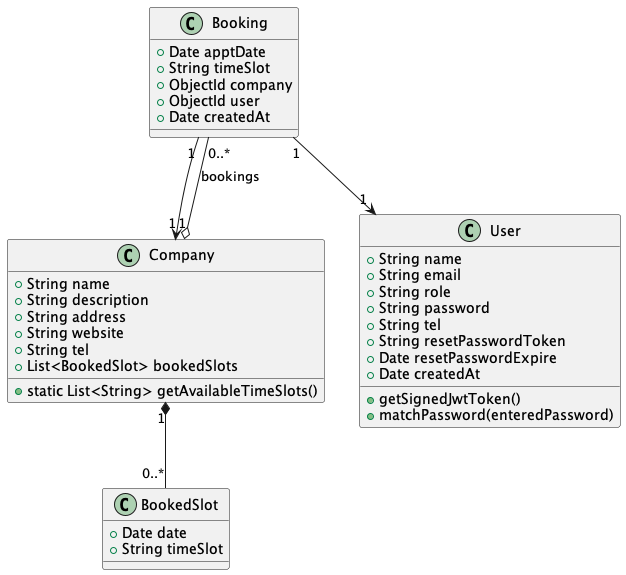

The diagram above was rendered by PlantUML. Its source (embedded in the PNG):
@startuml

' Define classes
class Booking {
  +Date apptDate
  +String timeSlot
  +ObjectId company
  +ObjectId user
  +Date createdAt
}

class Company {
  +String name
  +String description
  +String address
  +String website
  +String tel
  +List<BookedSlot> bookedSlots
  +static List<String> getAvailableTimeSlots()
}

class BookedSlot {
  +Date date
  +String timeSlot
}

class User {
  +String name
  +String email
  +String role
  +String password
  +String tel
  +String resetPasswordToken
  +Date resetPasswordExpire
  +Date createdAt
  +getSignedJwtToken()
  +matchPassword(enteredPassword)
}

' Relationships
Company "1" *-- "0..*" BookedSlot
Company "1" o-- "0..*" Booking : bookings
Booking "1" --> "1" Company
Booking "1" --> "1" User

@enduml